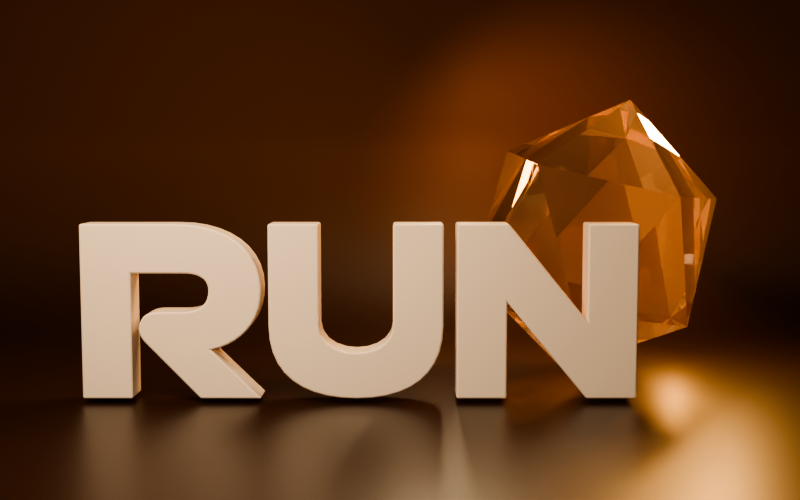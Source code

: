 # Source: RUN_Maestro.blend  (saved by Blender 4.5.91; exported with 4.5.12 LTS)
import bpy
from mathutils import Matrix  # noqa: F401  (used for matrix-valued properties, if any)

bpy.ops.wm.read_factory_settings(use_empty=True)
scene = bpy.context.scene
scene.name = 'Scene'

# ---- materials (node trees are filled in below, after node groups)
mat_run___crema_cer_mica_satinada = bpy.data.materials.new('RUN / crema cerámica satinada')
mat_run___cristal__mbar = bpy.data.materials.new('RUN / cristal ámbar')
mat_run___suelo_nogal_pulido = bpy.data.materials.new('RUN / suelo nogal pulido')

# ---- material node trees
mat_run___crema_cer_mica_satinada.use_nodes = True; mat_run___crema_cer_mica_satinada.node_tree.nodes.clear()
_N = mat_run___crema_cer_mica_satinada.node_tree.nodes; _L = mat_run___crema_cer_mica_satinada.node_tree.links
n0 = _N.new('ShaderNodeBsdfPrincipled'); n0.name = 'Principled BSDF'; n0.location = (-200, 100)
n0.inputs[0].default_value = (1.0, 0.8388, 0.6654, 1.0)
n0.inputs[2].default_value = 0.31
n0.inputs[19].default_value = 0.12
n0.inputs[20].default_value = 0.3
n1 = _N.new('ShaderNodeOutputMaterial'); n1.name = 'Material Output'; n1.location = (200, 100)
n2 = _N.new('ShaderNodeTexNoise'); n2.name = 'Noise Texture'; n2.location = (0, 0)
n2.inputs[2].default_value = 210.0
n3 = _N.new('ShaderNodeBump'); n3.name = 'Bump'; n3.location = (0, 0)
n3.inputs[0].default_value = 0.06
n3.inputs[1].default_value = 0.012
_L.new(n0.outputs[0], n1.inputs[0])
_L.new(n2.outputs[0], n3.inputs[3])
_L.new(n3.outputs[0], n0.inputs[5])
n1.is_active_output = True
mat_run___cristal__mbar.use_nodes = True; mat_run___cristal__mbar.node_tree.nodes.clear()
_N = mat_run___cristal__mbar.node_tree.nodes; _L = mat_run___cristal__mbar.node_tree.links
n0 = _N.new('ShaderNodeOutputMaterial'); n0.name = 'Material Output'; n0.location = (0, 0)
n1 = _N.new('ShaderNodeBsdfGlass'); n1.name = 'Glass BSDF'; n1.location = (0, 0)
n1.inputs[0].default_value = (1.0, 0.9131, 0.807, 1.0)
n1.inputs[1].default_value = 0.018
n1.inputs[2].default_value = 1.46
n2 = _N.new('ShaderNodeBsdfTranslucent'); n2.name = 'Translucent BSDF'; n2.location = (0, 0)
n2.inputs[0].default_value = (1.0, 0.8148, 0.6584, 1.0)
n3 = _N.new('ShaderNodeMixShader'); n3.name = 'Mix Shader'; n3.location = (0, 0)
n3.inputs[0].default_value = 0.025
n4 = _N.new('ShaderNodeVolumeAbsorption'); n4.name = 'Volume Absorption'; n4.location = (0, 0)
n4.inputs[0].default_value = (0.9131, 0.4508, 0.117, 1.0)
n4.inputs[1].default_value = 0.12
_L.new(n1.outputs[0], n3.inputs[1])
_L.new(n2.outputs[0], n3.inputs[2])
_L.new(n3.outputs[0], n0.inputs[0])
_L.new(n4.outputs[0], n0.inputs[1])
n0.is_active_output = True
mat_run___suelo_nogal_pulido.use_nodes = True; mat_run___suelo_nogal_pulido.node_tree.nodes.clear()
_N = mat_run___suelo_nogal_pulido.node_tree.nodes; _L = mat_run___suelo_nogal_pulido.node_tree.links
n0 = _N.new('ShaderNodeBsdfPrincipled'); n0.name = 'Principled BSDF'; n0.location = (-200, 100)
n0.inputs[19].default_value = 0.08
n0.inputs[20].default_value = 0.4
n1 = _N.new('ShaderNodeOutputMaterial'); n1.name = 'Material Output'; n1.location = (200, 100)
n2 = _N.new('ShaderNodeNewGeometry'); n2.name = 'Geometry'; n2.location = (0, 0)
n3 = _N.new('ShaderNodeSeparateXYZ'); n3.name = 'Separate XYZ'; n3.location = (0, 0)
n4 = _N.new('ShaderNodeMapRange'); n4.name = 'Map Range'; n4.location = (0, 0)
n4.inputs[2].default_value = 2.0
n4.inputs[3].default_value = 0.38
n5 = _N.new('ShaderNodeMapRange'); n5.name = 'Map Range.001'; n5.location = (0, 0)
n5.inputs[1].default_value = 0.05
n5.inputs[2].default_value = 2.5
n6 = _N.new('ShaderNodeMixRGB'); n6.name = 'Mix (Legacy)'; n6.location = (0, 0)
n6.inputs[1].default_value = (0.02122, 0.008568, 0.004777, 1.0)
n6.inputs[2].default_value = (0.09084, 0.03689, 0.01444, 1.0)
n7 = _N.new('ShaderNodeTexNoise'); n7.name = 'Noise Texture'; n7.location = (0, 0)
n7.inputs[2].default_value = 4.0
n7.inputs[3].default_value = 3.0
n7.inputs[4].default_value = 0.65
n8 = _N.new('ShaderNodeVectorMath'); n8.name = 'Vector Math'; n8.location = (0, 0)
n8.operation = 'MULTIPLY'
n8.inputs[1].default_value = (0.65, 18.0, 3.0)
n9 = _N.new('ShaderNodeTexCoord'); n9.name = 'Texture Coordinate'; n9.location = (0, 0)
n10 = _N.new('ShaderNodeBump'); n10.name = 'Bump'; n10.location = (0, 0)
n10.inputs[0].default_value = 0.11
n10.inputs[1].default_value = 0.025
_L.new(n0.outputs[0], n1.inputs[0])
_L.new(n2.outputs[0], n3.inputs[0])
_L.new(n3.outputs[2], n4.inputs[0])
_L.new(n4.outputs[0], n0.inputs[2])
_L.new(n3.outputs[2], n5.inputs[0])
_L.new(n5.outputs[0], n6.inputs[0])
_L.new(n6.outputs[0], n0.inputs[0])
_L.new(n9.outputs[0], n8.inputs[0])
_L.new(n8.outputs[0], n7.inputs[0])
_L.new(n7.outputs[0], n10.inputs[3])
_L.new(n10.outputs[0], n0.inputs[5])
n1.is_active_output = True

# ---- world
world_run___ambiente_nogal = bpy.data.worlds.new('RUN / ambiente nogal'); scene.world = world_run___ambiente_nogal
world_run___ambiente_nogal.use_nodes = True; world_run___ambiente_nogal.node_tree.nodes.clear()
_N = world_run___ambiente_nogal.node_tree.nodes; _L = world_run___ambiente_nogal.node_tree.links
n0 = _N.new('ShaderNodeBackground'); n0.name = 'Background'; n0.location = (-200, 100)
n0.inputs[0].default_value = (0.22, 0.16, 0.11, 1.0)
n0.inputs[1].default_value = 0.7
n1 = _N.new('ShaderNodeOutputWorld'); n1.name = 'World Output'; n1.location = (200, 100)
_L.new(n0.outputs[0], n1.inputs[0])
n1.is_active_output = True

# ---- cameras
cam_camera = bpy.data.cameras.new('Camera')
cam_camera.lens = 49.0

# ---- lights
light_01___principal_crema = bpy.data.lights.new('01 / principal crema', 'AREA')
light_01___principal_crema.color = (1.0, 0.86, 0.69)
light_01___principal_crema.energy = 550.0
light_01___principal_crema.shape = 'RECTANGLE'
light_01___principal_crema.size = 4.0
light_01___principal_crema.size_y = 0.2
light_01___principal_crema.use_nodes = True; light_01___principal_crema.node_tree.nodes.clear()
_N = light_01___principal_crema.node_tree.nodes; _L = light_01___principal_crema.node_tree.links
n0 = _N.new('ShaderNodeEmission'); n0.name = 'Emission'; n0.location = (-200, 100)
n0.inputs[0].default_value = (1.0, 0.86, 0.69, 1.0)
n1 = _N.new('ShaderNodeOutputLight'); n1.name = 'Light Output'; n1.location = (200, 100)
n2 = _N.new('ShaderNodeLightPath'); n2.name = 'Light Path'; n2.location = (0, 0)
n3 = _N.new('ShaderNodeMath'); n3.name = 'Math'; n3.location = (0, 0)
n3.operation = 'MULTIPLY'
n3.inputs[1].default_value = 0.97
n4 = _N.new('ShaderNodeMath'); n4.name = 'Math.001'; n4.location = (0, 0)
n4.operation = 'MAXIMUM'
n5 = _N.new('ShaderNodeMath'); n5.name = 'Math.002'; n5.location = (0, 0)
n5.operation = 'SUBTRACT'
n5.inputs[0].default_value = 1.0
n6 = _N.new('ShaderNodeMath'); n6.name = 'Math.003'; n6.location = (0, 0)
n6.operation = 'MULTIPLY'
n6.inputs[1].default_value = 1.0
_L.new(n0.outputs[0], n1.inputs[0])
_L.new(n2.outputs[3], n4.inputs[0])
_L.new(n2.outputs[6], n4.inputs[1])
_L.new(n4.outputs[0], n3.inputs[0])
_L.new(n3.outputs[0], n5.inputs[1])
_L.new(n5.outputs[0], n6.inputs[0])
_L.new(n6.outputs[0], n0.inputs[1])
n1.is_active_output = True
light_02___contorno__mbar = bpy.data.lights.new('02 / contorno ámbar', 'AREA')
light_02___contorno__mbar.color = (1.0, 0.47, 0.12)
light_02___contorno__mbar.energy = 400.0
light_02___contorno__mbar.shape = 'RECTANGLE'
light_02___contorno__mbar.size = 0.18
light_02___contorno__mbar.size_y = 3.0
light_03___tira_de_reflexi_n = bpy.data.lights.new('03 / tira de reflexión', 'AREA')
light_03___tira_de_reflexi_n.color = (1.0, 0.73, 0.42)
light_03___tira_de_reflexi_n.energy = 180.0
light_03___tira_de_reflexi_n.shape = 'RECTANGLE'
light_03___tira_de_reflexi_n.size = 0.15
light_03___tira_de_reflexi_n.size_y = 3.0
light_04___relleno_frontal = bpy.data.lights.new('04 / relleno frontal', 'AREA')
light_04___relleno_frontal.color = (1.0, 0.89, 0.76)
light_04___relleno_frontal.energy = 100.0
light_04___relleno_frontal.shape = 'RECTANGLE'
light_04___relleno_frontal.size = 3.0
light_04___relleno_frontal.size_y = 0.2
light_04___relleno_frontal.use_nodes = True; light_04___relleno_frontal.node_tree.nodes.clear()
_N = light_04___relleno_frontal.node_tree.nodes; _L = light_04___relleno_frontal.node_tree.links
n0 = _N.new('ShaderNodeEmission'); n0.name = 'Emission'; n0.location = (-200, 100)
n0.inputs[0].default_value = (1.0, 0.89, 0.76, 1.0)
n1 = _N.new('ShaderNodeOutputLight'); n1.name = 'Light Output'; n1.location = (200, 100)
n2 = _N.new('ShaderNodeLightPath'); n2.name = 'Light Path'; n2.location = (0, 0)
n3 = _N.new('ShaderNodeMath'); n3.name = 'Math'; n3.location = (0, 0)
n3.operation = 'MULTIPLY'
n3.inputs[1].default_value = 0.97
n4 = _N.new('ShaderNodeMath'); n4.name = 'Math.001'; n4.location = (0, 0)
n4.operation = 'MAXIMUM'
n5 = _N.new('ShaderNodeMath'); n5.name = 'Math.002'; n5.location = (0, 0)
n5.operation = 'SUBTRACT'
n5.inputs[0].default_value = 1.0
n6 = _N.new('ShaderNodeMath'); n6.name = 'Math.003'; n6.location = (0, 0)
n6.operation = 'MULTIPLY'
n6.inputs[1].default_value = 1.0
_L.new(n0.outputs[0], n1.inputs[0])
_L.new(n2.outputs[3], n4.inputs[0])
_L.new(n2.outputs[6], n4.inputs[1])
_L.new(n4.outputs[0], n3.inputs[0])
_L.new(n3.outputs[0], n5.inputs[1])
_L.new(n5.outputs[0], n6.inputs[0])
_L.new(n6.outputs[0], n0.inputs[1])
n1.is_active_output = True
light_05___transmisi_n_ember = bpy.data.lights.new('05 / transmisión ember', 'AREA')
light_05___transmisi_n_ember.color = (1.0, 0.4, 0.07)
light_05___transmisi_n_ember.energy = 90.0
light_05___transmisi_n_ember.shape = 'RECTANGLE'
light_05___transmisi_n_ember.size = 0.15
light_05___transmisi_n_ember.size_y = 1.5
light_06___halo_de_fondo = bpy.data.lights.new('06 / halo de fondo', 'SPOT')
light_06___halo_de_fondo.color = (1.0, 0.42, 0.16)
light_06___halo_de_fondo.energy = 650.0
light_06___halo_de_fondo.spot_blend = 1.0
light_06___halo_de_fondo.spot_size = 1.65

# ---- meshes
me_r = bpy.data.meshes.new('R')
me_r.from_pydata([(-2.25, 0.0, 0.0), (-2.25, -0.36, 1.25), (-2.25, 0.0, 1.25), (-1.74, 0.0, 1.25), (-1.692, -0.36, 1.248), (-1.612, 0.0, 1.235), (-1.612, -0.36, 1.235), (-1.997, 0.0, 0.8693), (-1.97, 0.0, 0.87), (-1.97, -0.36, 0.87), (-2.066, -0.36, 0.8588), (-1.76, 0.0, 0.87), (-1.76, -0.36, 0.87), (-2.102, 0.0, 0.8448), (-1.709, 0.0, 0.8721), (-2.117, 0.0, 0.8357), (-2.117, -0.36, 0.8357), (-2.15, -0.36, 0.8), (-2.15, 0.0, 0.8), (-1.663, 0.0, 0.8784), (-1.663, -0.36, 0.8784), (-2.174, -0.36, 0.7484), (-2.182, -0.36, 0.6976), (-2.174, -0.36, 0.6476), (-1.622, -0.36, 0.8889), (-2.174, 0.0, 0.6476), (-2.132, 0.0, 0.5741), (-2.11, 0.0, 0.55), (-1.533, 0.0, 0.9456), (-1.58, -0.36, 0.0), (-1.493, 0.0, 1.04), (-1.58, 0.0, 0.0), (-1.493, -0.36, 1.04), (-1.47, -0.36, 0.49), (-1.386, 0.0, 0.5125), (-1.47, 0.0, 0.49), (-1.49, -0.36, 1.08), (-1.386, -0.36, 0.5125), (-1.492, 0.0, 1.112), (-1.234, 0.0, 0.5837), (-1.513, -0.36, 1.167), (-1.169, 0.0, 0.6321), (-1.169, -0.36, 0.6321), (-1.062, -0.36, 0.7535), (-1.553, 0.0, 1.207), (-1.53, -0.36, 1.189), (-1.023, -0.36, 0.8262), (-0.9942, -0.36, 0.9066), (-1.58, 0.0, 1.223), (-1.58, -0.36, 1.223), (-0.9762, 0.0, 0.9946), (-0.9806, 0.0, 1.208), (-0.97, -0.36, 1.09), (-0.9806, -0.36, 1.208), (-1.011, 0.0, 1.315), (-1.127, 0.0, 1.496), (-1.127, -0.36, 1.496), (-1.307, 0.0, 1.629), (-1.21, 0.0, 1.569), (-2.75, -0.36, 1.74), (-1.417, -0.36, 1.677), (-1.417, 0.0, 1.677), (-1.81, 0.0, 1.74), (-2.75, 0.0, 0.0), (-2.75, -0.36, 0.0), (-2.25, -0.36, 0.0), (-1.74, -0.36, 1.25), (-1.65, 0.0, 1.243), (-1.692, 0.0, 1.248), (-1.65, -0.36, 1.243), (-1.553, -0.36, 1.207), (-1.53, 0.0, 1.189), (-1.513, 0.0, 1.167), (-1.5, -0.36, 1.141), (-1.5, 0.0, 1.141), (-1.492, -0.36, 1.112), (-1.49, 0.0, 1.08), (-1.501, 0.0, 1.004), (-1.514, 0.0, 0.9729), (-1.514, -0.36, 0.9729), (-1.501, -0.36, 1.004), (-1.533, -0.36, 0.9456), (-1.558, -0.36, 0.9225), (-1.558, 0.0, 0.9225), (-1.587, -0.36, 0.9036), (-1.587, 0.0, 0.9036), (-1.622, 0.0, 0.8889), (-1.709, -0.36, 0.8721), (-1.997, -0.36, 0.8693), (-2.022, 0.0, 0.8672), (-2.022, -0.36, 0.8672), (-2.045, 0.0, 0.8637), (-2.045, -0.36, 0.8637), (-2.066, 0.0, 0.8588), (-2.102, -0.36, 0.8448), (-2.085, 0.0, 0.8525), (-2.085, -0.36, 0.8525), (-2.13, -0.36, 0.8252), (-2.13, 0.0, 0.8252), (-2.141, -0.36, 0.8133), (-2.141, 0.0, 0.8133), (-2.164, 0.0, 0.7741), (-2.164, -0.36, 0.7741), (-2.174, 0.0, 0.7484), (-2.18, 0.0, 0.7229), (-2.18, -0.36, 0.7229), (-2.182, 0.0, 0.6976), (-2.18, 0.0, 0.6725), (-2.18, -0.36, 0.6725), (-2.15, -0.36, 0.5984), (-2.164, 0.0, 0.6229), (-2.164, -0.36, 0.6229), (-2.15, 0.0, 0.5984), (-2.132, -0.36, 0.5741), (-2.11, -0.36, 0.55), (-0.97, -0.36, 0.0), (-0.97, 0.0, 0.0), (-1.307, 0.0, 0.5438), (-1.307, -0.36, 0.5438), (-1.234, -0.36, 0.5837), (-1.111, -0.36, 0.6888), (-1.111, 0.0, 0.6888), (-1.062, 0.0, 0.7535), (-1.023, 0.0, 0.8262), (-0.9942, 0.0, 0.9066), (-0.9762, -0.36, 0.9946), (-0.97, 0.0, 1.09), (-1.011, -0.36, 1.315), (-1.061, 0.0, 1.411), (-1.061, -0.36, 1.411), (-1.21, -0.36, 1.569), (-1.307, -0.36, 1.629), (-1.538, -0.36, 1.712), (-1.67, 0.0, 1.733), (-1.538, 0.0, 1.712), (-1.81, -0.36, 1.74), (-1.67, -0.36, 1.733), (-2.75, 0.0, 1.74)], [], [(1, 65, 0, 2), (136, 132, 134, 133), (70, 49, 48, 44), (52, 125, 50, 126), (12, 87, 14, 11), (20, 24, 86, 19), (4, 66, 3, 68), (99, 97, 98, 100), (102, 17, 18, 101), (129, 127, 54, 128), (132, 60, 61, 134), (69, 6, 49, 70, 45, 40, 73, 75, 36, 32, 80, 79, 81, 82, 84, 24, 20, 87, 12, 9, 88, 90, 92, 10, 96, 94, 16, 97, 99, 17, 102, 21, 105, 22, 108, 23, 111, 109, 113, 114, 29, 115, 33, 37, 118, 119, 42, 120, 43, 46, 47, 125, 52, 53, 127, 129, 56, 130, 131, 60, 132, 136, 135, 59, 64, 65, 1, 66, 4), (75, 73, 74, 38), (49, 6, 5, 48), (108, 22, 106, 107), (105, 21, 103, 104), (120, 42, 41, 121), (115, 29, 31, 116), (118, 37, 34, 117), (53, 52, 126, 51), (73, 40, 72, 74), (94, 96, 95, 13), (59, 135, 62, 137), (66, 1, 2, 3), (18, 100, 98, 15, 13, 95, 93, 91, 89, 7, 8, 11, 14, 19, 86, 85, 83, 28, 78, 77, 30, 76, 38, 74, 72, 71, 44, 48, 5, 67, 68, 3, 2, 0, 63, 137, 62, 133, 134, 61, 57, 58, 55, 128, 54, 51, 126, 50, 124, 123, 122, 121, 41, 39, 117, 34, 35, 116, 31, 27, 26, 112, 110, 25, 107, 106, 104, 103, 101), (111, 23, 25, 110), (6, 69, 67, 5), (36, 75, 38, 76), (135, 136, 133, 62), (45, 70, 44, 71), (9, 12, 11, 8), (130, 56, 55, 58), (113, 109, 112, 26), (82, 81, 28, 83), (32, 36, 76, 30), (79, 80, 77, 78), (81, 79, 78, 28), (92, 90, 89, 91), (90, 88, 7, 89), (24, 84, 85, 86), (22, 105, 104, 106), (46, 43, 122, 123), (84, 82, 83, 85), (16, 94, 13, 15), (87, 20, 19, 14), (80, 32, 30, 77), (23, 108, 107, 25), (29, 114, 27, 31), (97, 16, 15, 98), (10, 92, 91, 93), (33, 115, 116, 35), (17, 99, 100, 18), (56, 129, 128, 55), (37, 33, 35, 34), (114, 113, 26, 27), (40, 45, 71, 72), (21, 102, 101, 103), (42, 119, 39, 41), (43, 120, 121, 122), (109, 111, 110, 112), (125, 47, 124, 50), (64, 59, 137, 63), (119, 118, 117, 39), (47, 46, 123, 124), (69, 4, 68, 67), (65, 64, 63, 0), (127, 53, 51, 54), (88, 9, 8, 7), (60, 131, 57, 61), (131, 130, 58, 57), (96, 10, 93, 95)])
me_r.polygons.foreach_set('use_smooth', [True] * 71)
me_r.materials.append(mat_run___crema_cer_mica_satinada)
me_r.update()
me_u = bpy.data.meshes.new('U')
me_u.from_pydata([(-0.8902, 0.0, 0.5905), (-0.9, 0.0, 0.73), (-0.8614, 0.0, 0.4659), (-0.8141, 0.0, 0.3562), (-0.8614, -0.36, 0.4659), (-0.7493, -0.36, 0.2614), (-0.9, 0.0, 1.74), (-0.6675, -0.36, 0.1813), (-0.5695, 0.0, 0.1158), (-0.4561, -0.36, 0.06507), (-0.1856, 0.0, 0.00721), (-0.03, 0.0, 0.0), (0.1253, -0.36, 0.00721), (0.1253, 0.0, 0.00721), (0.2668, -0.36, 0.02888), (0.6025, 0.0, 0.1813), (0.6025, -0.36, 0.1813), (0.6828, 0.0, 0.2614), (0.7924, 0.0, 0.4659), (0.7924, -0.36, 0.4659), (0.8205, -0.36, 0.5905), (0.33, 0.0, 1.74), (0.83, 0.0, 1.74), (0.83, -0.36, 1.74), (0.83, -0.36, 0.73), (0.33, -0.36, 1.74), (0.33, -0.36, 0.74), (0.3096, 0.0, 0.6401), (0.1723, 0.0, 0.5069), (0.2541, 0.0, 0.5624), (-0.035, -0.36, 0.4625), (-0.143, -0.36, 0.4736), (-0.2423, -0.36, 0.5069), (-0.1856, -0.36, 0.00721), (-0.3241, 0.0, 0.5624), (-0.3796, -0.36, 0.6401), (-0.4, 0.0, 1.74), (-0.8902, -0.36, 0.5905), (-0.9, -0.36, 0.73), (-0.8141, -0.36, 0.3562), (-0.7493, 0.0, 0.2614), (-0.5695, -0.36, 0.1158), (-0.6675, 0.0, 0.1813), (-0.4561, 0.0, 0.06507), (-0.3278, 0.0, 0.02888), (-0.3278, -0.36, 0.02888), (-0.03, -0.36, 0.0), (0.2668, 0.0, 0.02888), (0.3939, 0.0, 0.06507), (0.3939, -0.36, 0.06507), (0.506, 0.0, 0.1158), (0.506, -0.36, 0.1158), (0.6828, -0.36, 0.2614), (0.7463, 0.0, 0.3562), (0.7463, -0.36, 0.3562), (0.8205, 0.0, 0.5905), (0.83, 0.0, 0.73), (0.33, 0.0, 0.74), (0.3096, -0.36, 0.6401), (0.1723, -0.36, 0.5069), (0.2541, -0.36, 0.5624), (0.07304, 0.0, 0.4736), (0.07304, -0.36, 0.4736), (-0.035, 0.0, 0.4625), (-0.143, 0.0, 0.4736), (-0.2423, 0.0, 0.5069), (-0.3241, -0.36, 0.5624), (-0.3796, 0.0, 0.6401), (-0.4, 0.0, 0.74), (-0.4, -0.36, 1.74), (-0.4, -0.36, 0.74), (-0.9, -0.36, 1.74)], [], [(20, 19, 18, 55), (4, 39, 5, 7, 41, 9, 45, 33, 46, 12, 14, 49, 51, 16, 52, 54, 19, 20, 24, 23, 25, 26, 58, 60, 59, 62, 30, 31, 32, 66, 35, 70, 69, 71, 38, 37), (37, 38, 1, 0), (39, 4, 2, 3), (23, 24, 56, 22), (12, 46, 11, 13), (69, 70, 68, 36), (70, 35, 67, 68), (58, 26, 57, 27), (59, 60, 29, 28), (32, 31, 64, 65), (52, 16, 15, 17), (42, 40, 3, 2, 0, 1, 6, 36, 68, 67, 34, 65, 64, 63, 61, 28, 29, 27, 57, 21, 22, 56, 55, 18, 53, 17, 15, 50, 48, 47, 13, 11, 10, 44, 43, 8), (16, 51, 50, 15), (26, 25, 21, 57), (5, 39, 3, 40), (14, 12, 13, 47), (7, 5, 40, 42), (33, 45, 44, 10), (46, 33, 10, 11), (66, 32, 65, 34), (41, 7, 42, 8), (24, 20, 55, 56), (4, 37, 0, 2), (45, 9, 43, 44), (51, 49, 48, 50), (54, 52, 17, 53), (62, 59, 28, 61), (9, 41, 8, 43), (25, 23, 22, 21), (49, 14, 47, 48), (60, 58, 27, 29), (30, 62, 61, 63), (31, 30, 63, 64), (19, 54, 53, 18), (38, 71, 6, 1), (71, 69, 36, 6), (35, 66, 34, 67)])
me_u.polygons.foreach_set('use_smooth', [True] * 38)
me_u.materials.append(mat_run___crema_cer_mica_satinada)
me_u.update()
me_n = bpy.data.meshes.new('N')
me_n.from_pydata([(0.96, 0.0, 1.74), (0.96, 0.0, 0.0), (2.25, 0.0, 0.0), (2.25, -0.36, 0.0), (2.75, -0.36, 0.0), (2.75, -0.36, 1.74), (0.96, -0.36, 0.0), (1.46, -0.36, 0.96), (1.46, 0.0, 0.0), (1.46, -0.36, 0.0), (1.46, 0.0, 0.96), (2.75, 0.0, 0.0), (2.75, 0.0, 1.74), (2.25, -0.36, 1.74), (2.25, 0.0, 1.74), (2.25, -0.36, 0.78), (2.25, 0.0, 0.78), (1.47, 0.0, 1.74), (1.47, -0.36, 1.74), (0.96, -0.36, 1.74)], [], [(9, 7, 3, 4, 5, 13, 15, 18, 19, 6), (4, 3, 2, 11), (9, 6, 1, 8), (3, 7, 10, 2), (7, 9, 8, 10), (6, 19, 0, 1), (11, 2, 10, 8, 1, 0, 17, 16, 14, 12), (13, 5, 12, 14), (5, 4, 11, 12), (15, 13, 14, 16), (19, 18, 17, 0), (18, 15, 16, 17)])
me_n.polygons.foreach_set('use_smooth', [True] * 12)
me_n.materials.append(mat_run___crema_cer_mica_satinada)
me_n.update()
me_icosphere = bpy.data.meshes.new('Icosphere')
me_icosphere.from_pydata([(0.0, 0.0, -1.42), (1.028, -0.7465, -0.635), (-0.3925, -1.208, -0.635), (-1.27, 0.0, -0.635), (-0.3925, 1.208, -0.635), (1.028, 0.7465, -0.635), (0.3925, -1.208, 0.635), (-1.028, -0.7465, 0.635), (-1.028, 0.7465, 0.635), (0.3925, 1.208, 0.635), (1.27, 0.0, 0.635), (0.0, 0.0, 1.42)], [], [(0, 1, 2), (1, 0, 5), (0, 2, 3), (0, 3, 4), (0, 4, 5), (1, 5, 10), (2, 1, 6), (3, 2, 7), (4, 3, 8), (5, 4, 9), (1, 10, 6), (2, 6, 7), (3, 7, 8), (4, 8, 9), (5, 9, 10), (6, 10, 11), (7, 6, 11), (8, 7, 11), (9, 8, 11), (10, 9, 11)])
_uv = me_icosphere.uv_layers.new(name='UVMap')
_uv.uv.foreach_set('vector', [0.1818, 0.0, 0.2727, 0.1575, 0.09091, 0.1575, 0.2727, 0.1575, 0.3636, 0.0, 0.4545, 0.1575, 0.9091, 0.0, 1.0, 0.1575, 0.8182, 0.1575, 0.7273, 0.0, 0.8182, 0.1575, 0.6364, 0.1575, 0.5455, 0.0, 0.6364, 0.1575, 0.4545, 0.1575, 0.2727, 0.1575, 0.4545, 0.1575, 0.3636, 0.3149, 0.09091, 0.1575, 0.2727, 0.1575, 0.1818, 0.3149, 0.8182, 0.1575, 1.0, 0.1575, 0.9091, 0.3149, 0.6364, 0.1575, 0.8182, 0.1575, 0.7273, 0.3149, 0.4545, 0.1575, 0.6364, 0.1575, 0.5455, 0.3149, 0.2727, 0.1575, 0.3636, 0.3149, 0.1818, 0.3149, 0.09091, 0.1575, 0.1818, 0.3149, 0.0, 0.3149, 0.8182, 0.1575, 0.9091, 0.3149, 0.7273, 0.3149, 0.6364, 0.1575, 0.7273, 0.3149, 0.5455, 0.3149, 0.4545, 0.1575, 0.5455, 0.3149, 0.3636, 0.3149, 0.1818, 0.3149, 0.3636, 0.3149, 0.2727, 0.4724, 0.0, 0.3149, 0.1818, 0.3149, 0.09091, 0.4724, 0.7273, 0.3149, 0.9091, 0.3149, 0.8182, 0.4724, 0.5455, 0.3149, 0.7273, 0.3149, 0.6364, 0.4724, 0.3636, 0.3149, 0.5455, 0.3149, 0.4545, 0.4724])
me_icosphere.materials.append(mat_run___cristal__mbar)
me_icosphere.update()
me_ciclorama = bpy.data.meshes.new('Ciclorama')
me_ciclorama.from_pydata([(-150.0, -150.0, -0.045), (-150.0, 3.0, -0.045), (-150.0, 3.196, -0.03858), (-150.0, 3.392, -0.01933), (-150.0, 3.585, 0.01264), (-150.0, 3.776, 0.05722), (-150.0, 3.964, 0.1142), (-150.0, 4.148, 0.1834), (-150.0, 4.327, 0.2644), (-150.0, 4.5, 0.3569), (-150.0, 4.667, 0.4606), (-150.0, 4.826, 0.5749), (-150.0, 4.978, 0.6995), (-150.0, 5.121, 0.8337), (-150.0, 5.256, 0.977), (-150.0, 5.38, 1.129), (-150.0, 5.494, 1.288), (-150.0, 5.598, 1.455), (-150.0, 5.691, 1.628), (-150.0, 5.772, 1.807), (-150.0, 5.841, 1.991), (-150.0, 5.898, 2.179), (-150.0, 5.942, 2.37), (-150.0, 5.974, 2.563), (-150.0, 5.994, 2.759), (-150.0, 6.0, 2.955), (-150.0, 6.0, 30.0), (150.0, -150.0, -0.045), (150.0, 3.0, -0.045), (150.0, 3.196, -0.03858), (150.0, 3.392, -0.01933), (150.0, 3.585, 0.01264), (150.0, 3.776, 0.05722), (150.0, 3.964, 0.1142), (150.0, 4.148, 0.1834), (150.0, 4.327, 0.2644), (150.0, 4.5, 0.3569), (150.0, 4.667, 0.4606), (150.0, 4.826, 0.5749), (150.0, 4.978, 0.6995), (150.0, 5.121, 0.8337), (150.0, 5.256, 0.977), (150.0, 5.38, 1.129), (150.0, 5.494, 1.288), (150.0, 5.598, 1.455), (150.0, 5.691, 1.628), (150.0, 5.772, 1.807), (150.0, 5.841, 1.991), (150.0, 5.898, 2.179), (150.0, 5.942, 2.37), (150.0, 5.974, 2.563), (150.0, 5.994, 2.759), (150.0, 6.0, 2.955), (150.0, 6.0, 30.0)], [], [(0, 1, 28, 27), (1, 2, 29, 28), (2, 3, 30, 29), (3, 4, 31, 30), (4, 5, 32, 31), (5, 6, 33, 32), (6, 7, 34, 33), (7, 8, 35, 34), (8, 9, 36, 35), (9, 10, 37, 36), (10, 11, 38, 37), (11, 12, 39, 38), (12, 13, 40, 39), (13, 14, 41, 40), (14, 15, 42, 41), (15, 16, 43, 42), (16, 17, 44, 43), (17, 18, 45, 44), (18, 19, 46, 45), (19, 20, 47, 46), (20, 21, 48, 47), (21, 22, 49, 48), (22, 23, 50, 49), (23, 24, 51, 50), (24, 25, 52, 51), (25, 26, 53, 52)])
me_ciclorama.polygons.foreach_set('use_smooth', [True] * 26)
me_ciclorama.materials.append(mat_run___suelo_nogal_pulido)
me_ciclorama.update()

# ---- objects
ob_r = bpy.data.objects.new('R', me_r)
ob_u = bpy.data.objects.new('U', me_u)
ob_n = bpy.data.objects.new('N', me_n)
ob_nucleo___vidrio__mbar_facetado = bpy.data.objects.new('Nucleo / vidrio ámbar facetado', me_icosphere)
ob_suelo___ciclorama_nogal = bpy.data.objects.new('Suelo / ciclorama nogal', me_ciclorama)
ob_01___principal_crema = bpy.data.objects.new('01 / principal crema', light_01___principal_crema)
ob_02___contorno__mbar = bpy.data.objects.new('02 / contorno ámbar', light_02___contorno__mbar)
ob_03___tira_de_reflexi_n = bpy.data.objects.new('03 / tira de reflexión', light_03___tira_de_reflexi_n)
ob_04___relleno_frontal = bpy.data.objects.new('04 / relleno frontal', light_04___relleno_frontal)
ob_05___transmisi_n_ember = bpy.data.objects.new('05 / transmisión ember', light_05___transmisi_n_ember)
ob_06___halo_de_fondo = bpy.data.objects.new('06 / halo de fondo', light_06___halo_de_fondo)
ob_camara___marca_horizontal = bpy.data.objects.new('Camara / marca horizontal', cam_camera)

# ---- transforms, parenting, visibility, modifiers, constraints
ob_r.location = (0.0, 0.0, 0.0)
_m = ob_r.modifiers.new('Bisel / reflejo de borde', 'BEVEL')
_m.width = 0.022
_m.width_pct = 0.022
_m.segments = 3
_m.angle_limit = 0.4
_m = ob_r.modifiers.new('Normales / caras limpias', 'WEIGHTED_NORMAL')
_m.keep_sharp = True
ob_u.location = (0.0, 0.0, 0.0)
_m = ob_u.modifiers.new('Bisel / reflejo de borde', 'BEVEL')
_m.width = 0.022
_m.width_pct = 0.022
_m.segments = 3
_m.angle_limit = 0.4
_m = ob_u.modifiers.new('Normales / caras limpias', 'WEIGHTED_NORMAL')
_m.keep_sharp = True
ob_n.location = (0.0, 0.0, 0.0)
_m = ob_n.modifiers.new('Bisel / reflejo de borde', 'BEVEL')
_m.width = 0.022
_m.width_pct = 0.022
_m.segments = 3
_m.angle_limit = 0.4
_m = ob_n.modifiers.new('Normales / caras limpias', 'WEIGHTED_NORMAL')
_m.keep_sharp = True
ob_nucleo___vidrio__mbar_facetado.location = (2.55, 0.95, 1.517)
ob_nucleo___vidrio__mbar_facetado.rotation_euler = (0.12, 0.2, 0.18)
ob_nucleo___vidrio__mbar_facetado.scale = (1.0, 0.82, 1.08)
_m = ob_nucleo___vidrio__mbar_facetado.modifiers.new('Bisel / reflejo de aristas', 'BEVEL')
_m.width = 0.003
_m.width_pct = 0.003
_m.segments = 2
ob_suelo___ciclorama_nogal.location = (0.0, 0.0, 0.0)
ob_01___principal_crema.location = (-3.0, -4.0, 6.0)
ob_01___principal_crema.rotation_euler = (0.7854, -7.115e-08, -0.6435)
ob_01___principal_crema.visible_glossy = False
ob_02___contorno__mbar.location = (4.0, 2.2, 3.6)
ob_02___contorno__mbar.rotation_euler = (0.8792, -1.528e-07, 2.221)
ob_03___tira_de_reflexi_n.location = (1.0, 3.0, 5.0)
ob_03___tira_de_reflexi_n.rotation_euler = (0.6435, 5.245e-08, 3.142)
ob_04___relleno_frontal.location = (-1.0, -5.0, 2.4)
ob_04___relleno_frontal.rotation_euler = (1.303, 3.876e-10, -0.1974)
ob_04___relleno_frontal.visible_glossy = False
ob_05___transmisi_n_ember.location = (3.8, 2.5, 1.7)
ob_05___transmisi_n_ember.rotation_euler = (1.421, -4.872e-08, 2.463)
ob_06___halo_de_fondo.location = (1.6, 2.5, 3.8)
ob_06___halo_de_fondo.rotation_euler = (1.108, -1.087e-08, -0.3393)
ob_camara___marca_horizontal.location = (0.4, -11.0, 2.4)
ob_camara___marca_horizontal.rotation_euler = (1.485, -0.0, 0.0)

# ---- collection membership
scene.collection.objects.link(ob_r)
scene.collection.objects.link(ob_u)
scene.collection.objects.link(ob_n)
scene.collection.objects.link(ob_nucleo___vidrio__mbar_facetado)
scene.collection.objects.link(ob_suelo___ciclorama_nogal)
scene.collection.objects.link(ob_01___principal_crema)
scene.collection.objects.link(ob_02___contorno__mbar)
scene.collection.objects.link(ob_03___tira_de_reflexi_n)
scene.collection.objects.link(ob_04___relleno_frontal)
scene.collection.objects.link(ob_05___transmisi_n_ember)
scene.collection.objects.link(ob_06___halo_de_fondo)
scene.collection.objects.link(ob_camara___marca_horizontal)

# ---- scene / render settings (as saved in the file)
scene.camera = ob_camara___marca_horizontal
scene.frame_start = 1; scene.frame_end = 250; scene.frame_set(1)
scene.render.engine = 'CYCLES'
scene.render.resolution_x = 2000
scene.render.resolution_y = 1250
scene.cycles.samples = 48
scene.cycles.transmission_bounces = 10
scene.view_settings.look = 'AgX - Medium High Contrast'
bpy.context.view_layer.update()
